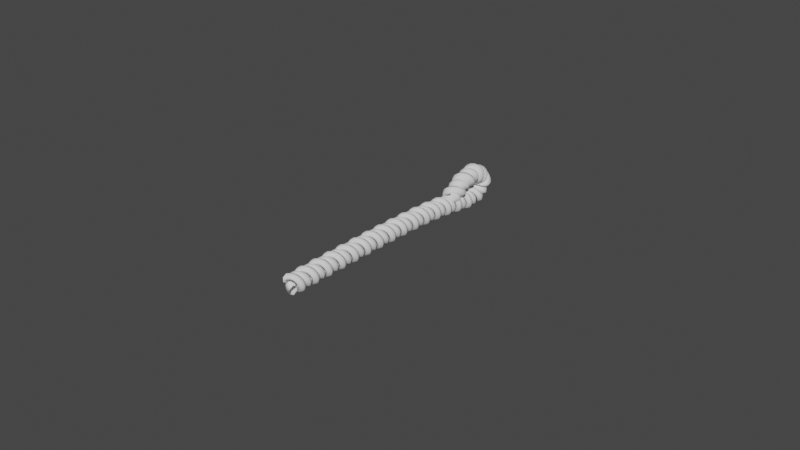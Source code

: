# Source: Rope.blend  (saved by Blender 2.92.15; exported with 4.5.12 LTS)
import bpy
from mathutils import Matrix  # noqa: F401  (used for matrix-valued properties, if any)

bpy.ops.wm.read_factory_settings(use_empty=True)
scene = bpy.context.scene
scene.name = 'Scene'

# ---- collections
col_collection = bpy.data.collections.new('Collection'); scene.collection.children.link(col_collection)

# ---- world
world_world = bpy.data.worlds.new('World'); scene.world = world_world
world_world.use_nodes = True; world_world.node_tree.nodes.clear()
_N = world_world.node_tree.nodes; _L = world_world.node_tree.links
n0 = _N.new('ShaderNodeOutputWorld'); n0.name = 'World Output'; n0.location = (300, 300)
n1 = _N.new('ShaderNodeBackground'); n1.name = 'Background'; n1.location = (10, 300)
n1.inputs[0].default_value = (0.05088, 0.05088, 0.05088, 1.0)
_L.new(n1.outputs[0], n0.inputs[0])
n0.is_active_output = True
world_world.color = (0.05088, 0.05088, 0.05088)
world_world.use_sun_shadow = False
world_world.sun_shadow_jitter_overblur = 0.0

# ---- meshes
me_cylinder_001 = bpy.data.meshes.new('Cylinder.001')
me_cylinder_001.from_pydata([(1.081e-08, 1.024, 1.536), (1.435, 0.1955, 1.536), (1.435, -1.462, 1.536), (-1.341e-07, -2.29, 1.536), (-1.435, -1.462, 1.536), (-1.435, 0.1955, 1.536)], [(1, 0), (2, 1), (3, 2), (4, 3), (5, 4), (0, 5)], [])
_uv = me_cylinder_001.uv_layers.new(name='UVMap')
_uv.uv.foreach_set('vector', [])
me_cylinder_001.use_remesh_fix_poles = True
me_cylinder_001.use_remesh_preserve_attributes = False
me_cylinder_001.use_mirror_vertex_groups = False
me_cylinder_001.update()
me_cylinder_002 = bpy.data.meshes.new('Cylinder.002')
me_cylinder_002.from_pydata([(1.081e-08, 2.29, 0.4643), (1.435, 1.462, 0.4643), (1.435, -0.1955, 0.4643), (-1.341e-07, -1.024, 0.4643), (-1.435, -0.1955, 0.4643), (-1.435, 1.462, 0.4643)], [(1, 0), (2, 1), (3, 2), (4, 3), (5, 4), (0, 5)], [])
_uv = me_cylinder_002.uv_layers.new(name='UVMap')
_uv.uv.foreach_set('vector', [])
me_cylinder_002.use_remesh_fix_poles = True
me_cylinder_002.use_remesh_preserve_attributes = False
me_cylinder_002.use_mirror_vertex_groups = False
me_cylinder_002.update()

# ---- curves / text
cu_nurbspath = bpy.data.curves.new('NurbsPath', 'CURVE')
cu_nurbspath.dimensions = '3D'
_sp = cu_nurbspath.splines.new('NURBS'); _sp.points.add(6)
_sp.points.foreach_set('co', [0.0, 0.3491, 0.0, 1.0, 0.0, 1.349, 0.0, 1.0, 0.0, 2.265, 0.0, 1.0, 0.0, 2.52, -0.2006, 1.0, 0.0, 2.809, 0.006665, 1.0, 0.0, 2.523, 0.2007, 1.0, 0.0, 2.266, 0.00729, 1.0])
_sp.order_u = 5
_sp.order_v = 0
_sp.use_endpoint_u = True
cu_nurbspath.use_path = True
cu_nurbspath.use_path_clamp = True
cu_nurbspath.fill_mode = 'FULL'

# ---- objects
ob_nurbspath = bpy.data.objects.new('NurbsPath', cu_nurbspath)
ob_rope_001 = bpy.data.objects.new('Rope.001', me_cylinder_001)
ob_rope_002 = bpy.data.objects.new('Rope.002', me_cylinder_002)

# ---- transforms, parenting, visibility, modifiers, constraints
ob_nurbspath.location = (0.0, 0.0, 0.0)
ob_nurbspath.lineart.crease_threshold = 0.0
ob_rope_001.location = (0.0, 0.01113, -0.02027)
ob_rope_001.rotation_euler = (1.571, -0.0, 0.0)
ob_rope_001.scale = (0.0241, 0.0241, 0.0241)
ob_rope_001.lineart.crease_threshold = 0.0
_m = ob_rope_001.modifiers.new('Screw', 'SCREW')
_m.object = ob_nurbspath
_m.iterations = 20
_m.axis = 'X'
_m.screw_offset = 6.0
_m = ob_rope_001.modifiers.new('Curve', 'CURVE')
_m.object = ob_nurbspath
ob_rope_002.location = (0.0, 0.05042, 0.02616)
ob_rope_002.rotation_euler = (1.571, -0.0, 0.0)
ob_rope_002.scale = (0.0241, 0.0241, 0.0241)
ob_rope_002.lineart.crease_threshold = 0.0
_m = ob_rope_002.modifiers.new('Screw', 'SCREW')
_m.object = ob_nurbspath
_m.iterations = 20
_m.axis = 'X'
_m.screw_offset = 6.0
_m = ob_rope_002.modifiers.new('Curve', 'CURVE')
_m.object = ob_nurbspath

# ---- collection membership
col_collection.objects.link(ob_nurbspath)
col_collection.objects.link(ob_rope_001)
col_collection.objects.link(ob_rope_002)

# ---- scene / render settings (as saved in the file)
scene.frame_start = 1; scene.frame_end = 250; scene.frame_set(1)
scene.render.engine = 'BLENDER_EEVEE_NEXT'
scene.cycles.use_denoising = False
scene.cycles.samples = 128
scene.cycles.sampling_pattern = 'TABULATED_SOBOL'
scene.cycles.use_adaptive_sampling = False
scene.cycles.use_light_tree = False
scene.view_settings.view_transform = 'Filmic'
bpy.context.view_layer.update()

# ---- added for rendering (the .blend has no active camera and no usable light): camera, sun
cam_auto = bpy.data.cameras.new('AutoCamera')
cam_auto.lens = 50.0
cam_auto.sensor_width = 36.0
cam_auto.clip_end = 1000.0
ob_auto_camera = bpy.data.objects.new('AutoCamera', cam_auto)
scene.collection.objects.link(ob_auto_camera)
ob_auto_camera.location = (5.03885, -4.46736, 4.0311)
ob_auto_camera.rotation_euler = (1.09748, -7.21219e-08, 0.694738)
scene.camera = ob_auto_camera
light_auto_sun = bpy.data.lights.new('AutoSun', 'SUN')
light_auto_sun.energy = 3.0
light_auto_sun.angle = 0.0523599
ob_auto_sun = bpy.data.objects.new('AutoSun', light_auto_sun)
scene.collection.objects.link(ob_auto_sun)
ob_auto_sun.rotation_euler = (0.872665, 0.174533, 0.523599)
bpy.context.view_layer.update()
